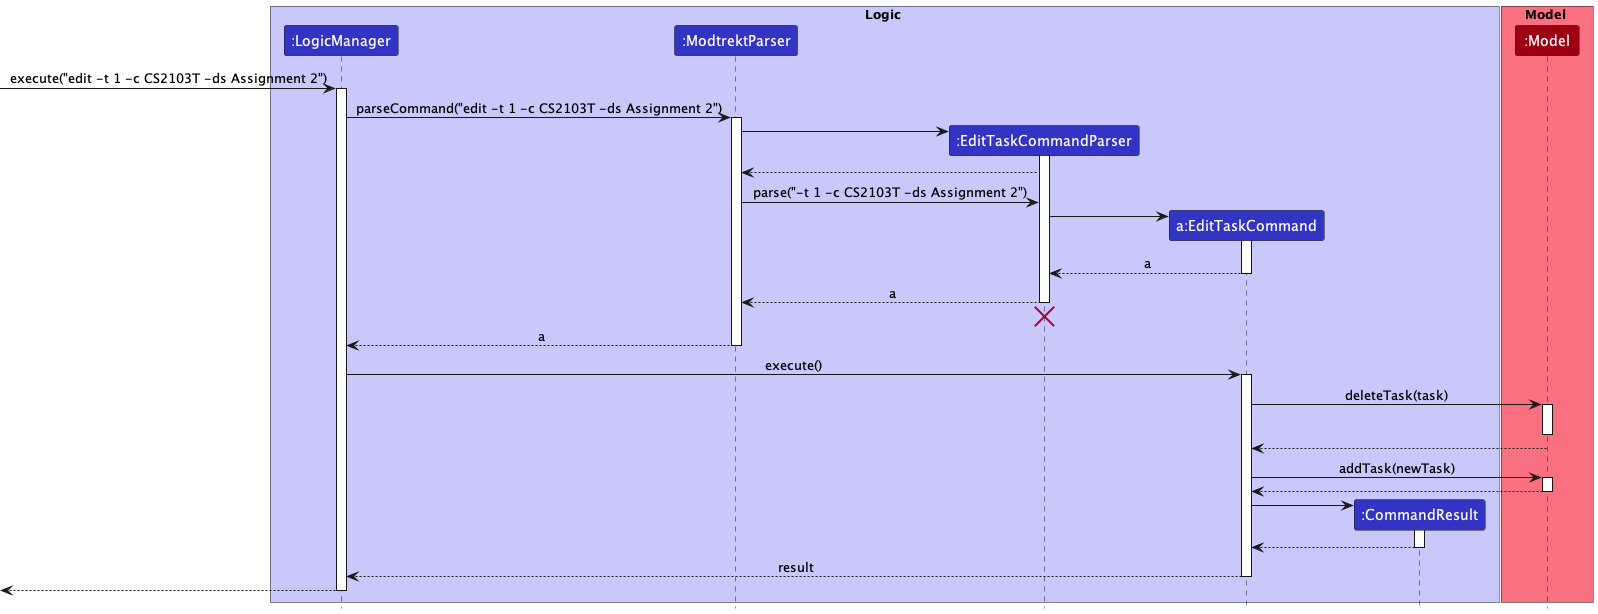

The diagram above was rendered by PlantUML. Its source (embedded in the PNG):
@startuml
!include ../../style.puml

box Logic LOGIC_COLOR_T1
participant ":LogicManager" as LogicManager LOGIC_COLOR
participant ":ModtrektParser" as ModtrektParser LOGIC_COLOR
participant ":EditTaskCommandParser" as EditTaskCommandParser LOGIC_COLOR
participant "a:EditTaskCommand" as EditTaskCommand LOGIC_COLOR
participant ":CommandResult" as CommandResult LOGIC_COLOR

end box

box Model MODEL_COLOR_T1
participant ":Model" as Model MODEL_COLOR
end box

[-> LogicManager : execute("edit -t 1 -c CS2103T -ds Assignment 2")
activate LogicManager

LogicManager -> ModtrektParser : parseCommand("edit -t 1 -c CS2103T -ds Assignment 2")
activate ModtrektParser

create EditTaskCommandParser
ModtrektParser -> EditTaskCommandParser
activate EditTaskCommandParser

EditTaskCommandParser --> ModtrektParser

ModtrektParser -> EditTaskCommandParser : parse("-t 1 -c CS2103T -ds Assignment 2")

create EditTaskCommand
EditTaskCommandParser -> EditTaskCommand
activate EditTaskCommand

EditTaskCommand --> EditTaskCommandParser : a
deactivate EditTaskCommand

EditTaskCommandParser --> ModtrektParser : a
deactivate EditTaskCommandParser
'Hidden arrow to position the destroy marker below the end of the activation bar.
EditTaskCommandParser -[hidden]-> ModtrektParser
destroy EditTaskCommandParser

ModtrektParser --> LogicManager : a
deactivate ModtrektParser

LogicManager -> EditTaskCommand : execute()
activate EditTaskCommand

EditTaskCommand -> Model : deleteTask(task)
activate Model

deactivate Model
Model --> EditTaskCommand
deactivate Model

EditTaskCommand -> Model : addTask(newTask)
activate Model


Model --> EditTaskCommand
deactivate Model

create CommandResult
EditTaskCommand -> CommandResult
activate CommandResult

CommandResult --> EditTaskCommand
deactivate CommandResult

EditTaskCommand --> LogicManager : result
deactivate EditTaskCommand

[<--LogicManager
deactivate LogicManager
@enduml